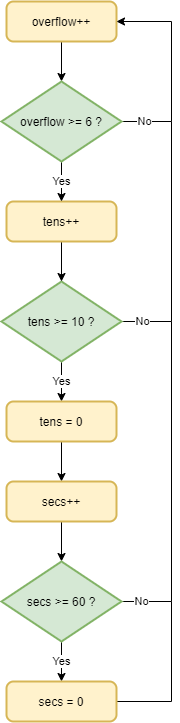

The diagram above was exported from draw.io. Its source (the exported page's mxGraphModel, read from the mxfile embedded in the PNG):
<mxGraphModel dx="1483" dy="781" grid="1" gridSize="10" guides="1" tooltips="1" connect="1" arrows="1" fold="1" page="1" pageScale="1" pageWidth="827" pageHeight="1169" math="0" shadow="0">
  <root>
    <mxCell id="0" />
    <mxCell id="1" parent="0" />
    <mxCell id="vUTwjXz0ICuSQRPwLw6B-4" value="Yes" style="edgeStyle=orthogonalEdgeStyle;rounded=0;orthogonalLoop=1;jettySize=auto;html=1;" edge="1" parent="1" source="vUTwjXz0ICuSQRPwLw6B-1" target="vUTwjXz0ICuSQRPwLw6B-3">
      <mxGeometry relative="1" as="geometry" />
    </mxCell>
    <mxCell id="vUTwjXz0ICuSQRPwLw6B-22" value="No" style="edgeStyle=orthogonalEdgeStyle;rounded=0;orthogonalLoop=1;jettySize=auto;html=1;endArrow=none;endFill=0;" edge="1" parent="1" source="vUTwjXz0ICuSQRPwLw6B-1">
      <mxGeometry x="-0.8261" relative="1" as="geometry">
        <mxPoint x="260" y="130" as="targetPoint" />
        <Array as="points">
          <mxPoint x="260" y="330" />
          <mxPoint x="260" y="130" />
        </Array>
        <mxPoint as="offset" />
      </mxGeometry>
    </mxCell>
    <mxCell id="vUTwjXz0ICuSQRPwLw6B-1" value="tens &amp;gt;= 10 ?" style="strokeWidth=2;html=1;shape=mxgraph.flowchart.decision;whiteSpace=wrap;fillColor=#d5e8d4;strokeColor=#82b366;" vertex="1" parent="1">
      <mxGeometry x="90" y="290" width="120" height="80" as="geometry" />
    </mxCell>
    <mxCell id="vUTwjXz0ICuSQRPwLw6B-9" value="" style="edgeStyle=orthogonalEdgeStyle;rounded=0;orthogonalLoop=1;jettySize=auto;html=1;" edge="1" parent="1" source="vUTwjXz0ICuSQRPwLw6B-3" target="vUTwjXz0ICuSQRPwLw6B-8">
      <mxGeometry relative="1" as="geometry" />
    </mxCell>
    <mxCell id="vUTwjXz0ICuSQRPwLw6B-3" value="tens = 0" style="rounded=1;whiteSpace=wrap;html=1;absoluteArcSize=1;arcSize=14;strokeWidth=2;fillColor=#fff2cc;strokeColor=#d6b656;" vertex="1" parent="1">
      <mxGeometry x="95" y="410" width="110" height="40" as="geometry" />
    </mxCell>
    <mxCell id="vUTwjXz0ICuSQRPwLw6B-6" value="" style="edgeStyle=orthogonalEdgeStyle;rounded=0;orthogonalLoop=1;jettySize=auto;html=1;" edge="1" parent="1" source="vUTwjXz0ICuSQRPwLw6B-5" target="vUTwjXz0ICuSQRPwLw6B-1">
      <mxGeometry relative="1" as="geometry" />
    </mxCell>
    <mxCell id="vUTwjXz0ICuSQRPwLw6B-5" value="tens++" style="rounded=1;whiteSpace=wrap;html=1;absoluteArcSize=1;arcSize=14;strokeWidth=2;fillColor=#fff2cc;strokeColor=#d6b656;" vertex="1" parent="1">
      <mxGeometry x="95" y="210" width="110" height="40" as="geometry" />
    </mxCell>
    <mxCell id="vUTwjXz0ICuSQRPwLw6B-11" value="" style="edgeStyle=orthogonalEdgeStyle;rounded=0;orthogonalLoop=1;jettySize=auto;html=1;" edge="1" parent="1" source="vUTwjXz0ICuSQRPwLw6B-8" target="vUTwjXz0ICuSQRPwLw6B-10">
      <mxGeometry relative="1" as="geometry" />
    </mxCell>
    <mxCell id="vUTwjXz0ICuSQRPwLw6B-8" value="secs++" style="rounded=1;whiteSpace=wrap;html=1;absoluteArcSize=1;arcSize=14;strokeWidth=2;fillColor=#fff2cc;strokeColor=#d6b656;" vertex="1" parent="1">
      <mxGeometry x="95" y="490" width="110" height="40" as="geometry" />
    </mxCell>
    <mxCell id="vUTwjXz0ICuSQRPwLw6B-15" value="Yes" style="edgeStyle=orthogonalEdgeStyle;rounded=0;orthogonalLoop=1;jettySize=auto;html=1;" edge="1" parent="1" source="vUTwjXz0ICuSQRPwLw6B-10" target="vUTwjXz0ICuSQRPwLw6B-14">
      <mxGeometry relative="1" as="geometry" />
    </mxCell>
    <mxCell id="vUTwjXz0ICuSQRPwLw6B-23" value="No" style="edgeStyle=orthogonalEdgeStyle;rounded=0;orthogonalLoop=1;jettySize=auto;html=1;endArrow=none;endFill=0;" edge="1" parent="1" source="vUTwjXz0ICuSQRPwLw6B-10">
      <mxGeometry x="-0.875" relative="1" as="geometry">
        <mxPoint x="260" y="330" as="targetPoint" />
        <Array as="points">
          <mxPoint x="260" y="610" />
          <mxPoint x="260" y="330" />
        </Array>
        <mxPoint as="offset" />
      </mxGeometry>
    </mxCell>
    <mxCell id="vUTwjXz0ICuSQRPwLw6B-10" value="secs &amp;gt;= 60 ?" style="strokeWidth=2;html=1;shape=mxgraph.flowchart.decision;whiteSpace=wrap;fillColor=#d5e8d4;strokeColor=#82b366;" vertex="1" parent="1">
      <mxGeometry x="90" y="570" width="120" height="80" as="geometry" />
    </mxCell>
    <mxCell id="vUTwjXz0ICuSQRPwLw6B-24" style="edgeStyle=orthogonalEdgeStyle;rounded=0;orthogonalLoop=1;jettySize=auto;html=1;endArrow=none;endFill=0;" edge="1" parent="1" source="vUTwjXz0ICuSQRPwLw6B-14">
      <mxGeometry relative="1" as="geometry">
        <mxPoint x="260" y="609.9999999999998" as="targetPoint" />
      </mxGeometry>
    </mxCell>
    <mxCell id="vUTwjXz0ICuSQRPwLw6B-14" value="secs = 0" style="rounded=1;whiteSpace=wrap;html=1;absoluteArcSize=1;arcSize=14;strokeWidth=2;fillColor=#fff2cc;strokeColor=#d6b656;" vertex="1" parent="1">
      <mxGeometry x="95" y="690" width="110" height="40" as="geometry" />
    </mxCell>
    <mxCell id="vUTwjXz0ICuSQRPwLw6B-19" value="" style="edgeStyle=orthogonalEdgeStyle;rounded=0;orthogonalLoop=1;jettySize=auto;html=1;" edge="1" parent="1" source="vUTwjXz0ICuSQRPwLw6B-17" target="vUTwjXz0ICuSQRPwLw6B-18">
      <mxGeometry relative="1" as="geometry" />
    </mxCell>
    <mxCell id="vUTwjXz0ICuSQRPwLw6B-17" value="overflow++" style="rounded=1;whiteSpace=wrap;html=1;absoluteArcSize=1;arcSize=14;strokeWidth=2;fillColor=#fff2cc;strokeColor=#d6b656;" vertex="1" parent="1">
      <mxGeometry x="95" y="10" width="110" height="40" as="geometry" />
    </mxCell>
    <mxCell id="vUTwjXz0ICuSQRPwLw6B-20" value="Yes" style="edgeStyle=orthogonalEdgeStyle;rounded=0;orthogonalLoop=1;jettySize=auto;html=1;" edge="1" parent="1" source="vUTwjXz0ICuSQRPwLw6B-18" target="vUTwjXz0ICuSQRPwLw6B-5">
      <mxGeometry relative="1" as="geometry" />
    </mxCell>
    <mxCell id="vUTwjXz0ICuSQRPwLw6B-21" value="No" style="edgeStyle=orthogonalEdgeStyle;rounded=0;orthogonalLoop=1;jettySize=auto;html=1;entryX=1;entryY=0.5;entryDx=0;entryDy=0;" edge="1" parent="1" source="vUTwjXz0ICuSQRPwLw6B-18" target="vUTwjXz0ICuSQRPwLw6B-17">
      <mxGeometry x="-0.7839" relative="1" as="geometry">
        <Array as="points">
          <mxPoint x="260" y="130" />
          <mxPoint x="260" y="30" />
        </Array>
        <mxPoint as="offset" />
      </mxGeometry>
    </mxCell>
    <mxCell id="vUTwjXz0ICuSQRPwLw6B-18" value="overflow &amp;gt;= 6 ?" style="strokeWidth=2;html=1;shape=mxgraph.flowchart.decision;whiteSpace=wrap;fillColor=#d5e8d4;strokeColor=#82b366;" vertex="1" parent="1">
      <mxGeometry x="90" y="90" width="120" height="80" as="geometry" />
    </mxCell>
  </root>
</mxGraphModel>